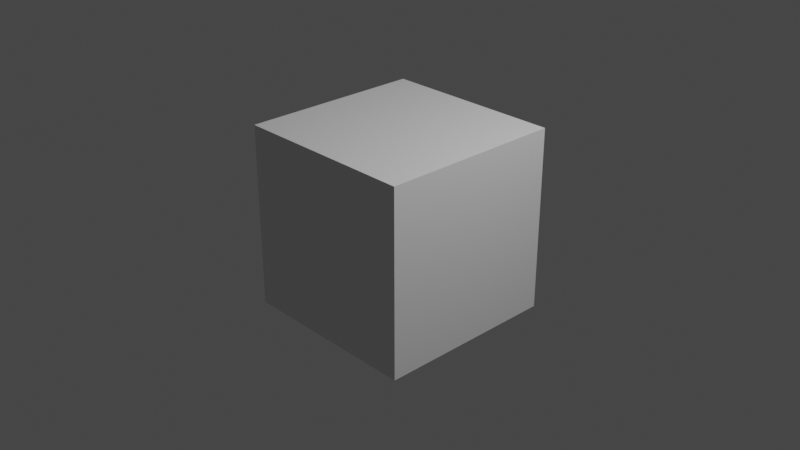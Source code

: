 # Source: lighthouse.blend  (saved by Blender 3.3.6; exported with 4.5.12 LTS)
import bpy
from mathutils import Matrix  # noqa: F401  (used for matrix-valued properties, if any)

bpy.ops.wm.read_factory_settings(use_empty=True)
scene = bpy.context.scene
scene.name = 'Scene'

# ---- collections
col_collection = bpy.data.collections.new('Collection'); scene.collection.children.link(col_collection)

# ---- materials (node trees are filled in below, after node groups)
mat_material = bpy.data.materials.new('Material')
mat_material.alpha_threshold = 0.0
mat_material.use_transparent_shadow = False
mat_material.roughness = 0.5
mat_material.line_color = (0.0, 0.0, 0.0, 1.0)

# ---- material node trees
mat_material.use_nodes = True; mat_material.node_tree.nodes.clear()
_N = mat_material.node_tree.nodes; _L = mat_material.node_tree.links
n0 = _N.new('ShaderNodeOutputMaterial'); n0.name = 'Material Output'; n0.location = (300, 300)
n1 = _N.new('ShaderNodeBsdfPrincipled'); n1.name = 'Principled BSDF'; n1.location = (10, 300)
n1.distribution = 'GGX'
n1.subsurface_method = 'RANDOM_WALK_SKIN'
n1.inputs[3].default_value = 1.45
n1.inputs[27].default_value = (0.0, 0.0, 0.0, 1.0)
n1.inputs[28].default_value = 1.0
_L.new(n1.outputs[0], n0.inputs[0])
n0.is_active_output = True

# ---- world
world_world = bpy.data.worlds.new('World'); scene.world = world_world
world_world.use_nodes = True; world_world.node_tree.nodes.clear()
_N = world_world.node_tree.nodes; _L = world_world.node_tree.links
n0 = _N.new('ShaderNodeOutputWorld'); n0.name = 'World Output'; n0.location = (300, 300)
n1 = _N.new('ShaderNodeBackground'); n1.name = 'Background'; n1.location = (10, 300)
n1.inputs[0].default_value = (0.05088, 0.05088, 0.05088, 1.0)
_L.new(n1.outputs[0], n0.inputs[0])
n0.is_active_output = True
world_world.color = (0.05088, 0.05088, 0.05088)
world_world.use_sun_shadow = False
world_world.sun_shadow_jitter_overblur = 0.0

# ---- cameras
cam_camera = bpy.data.cameras.new('Camera')
cam_camera.clip_end = 100.0
cam_camera.ortho_scale = 7.314

# ---- lights
light_light = bpy.data.lights.new('Light', 'POINT')
light_light.transmission_factor = 0.0
light_light.energy = 1000.0
light_light.shadow_soft_size = 0.1
light_light.shadow_maximum_resolution = 0.006
light_light.use_absolute_resolution = True

# ---- meshes
me_cube = bpy.data.meshes.new('Cube')
me_cube.from_pydata([(1.0, 1.0, 1.0), (1.0, 1.0, -1.0), (1.0, -1.0, 1.0), (1.0, -1.0, -1.0), (-1.0, 1.0, 1.0), (-1.0, 1.0, -1.0), (-1.0, -1.0, 1.0), (-1.0, -1.0, -1.0)], [], [(0, 4, 6, 2), (3, 2, 6, 7), (7, 6, 4, 5), (5, 1, 3, 7), (1, 0, 2, 3), (5, 4, 0, 1)])
_uv = me_cube.uv_layers.new(name='UVMap')
_uv.uv.foreach_set('vector', [0.625, 0.5, 0.875, 0.5, 0.875, 0.75, 0.625, 0.75, 0.375, 0.75, 0.625, 0.75, 0.625, 1.0, 0.375, 1.0, 0.375, 0.0, 0.625, 0.0, 0.625, 0.25, 0.375, 0.25, 0.125, 0.5, 0.375, 0.5, 0.375, 0.75, 0.125, 0.75, 0.375, 0.5, 0.625, 0.5, 0.625, 0.75, 0.375, 0.75, 0.375, 0.25, 0.625, 0.25, 0.625, 0.5, 0.375, 0.5])
me_cube.materials.append(mat_material)
me_cube.use_mirror_vertex_groups = False
me_cube.update()

# ---- objects
ob_cube = bpy.data.objects.new('Cube', me_cube)
ob_light = bpy.data.objects.new('Light', light_light)
ob_camera = bpy.data.objects.new('Camera', cam_camera)

# ---- transforms, parenting, visibility, modifiers, constraints
ob_cube.location = (0.0, 0.0, 0.0)
ob_cube.lock_rotations_4d = False
ob_cube.empty_display_type = 'ARROWS'
ob_cube.lineart.crease_threshold = 0.0
ob_light.location = (4.076, 1.005, 5.904)
ob_light.rotation_euler = (0.6503, 0.05522, 1.866)
ob_light.lock_rotations_4d = False
ob_light.empty_display_type = 'ARROWS'
ob_light.color = (0.0, 0.0, 0.0, 0.0)
ob_light.lineart.crease_threshold = 0.0
ob_camera.location = (7.359, -6.926, 4.958)
ob_camera.rotation_euler = (1.109, 0.0, 0.8149)
ob_camera.lock_rotations_4d = False
ob_camera.empty_display_type = 'ARROWS'
ob_camera.color = (0.0, 0.0, 0.0, 0.0)
ob_camera.display_type = 'WIRE'
ob_camera.lineart.crease_threshold = 0.0

# ---- collection membership
col_collection.objects.link(ob_cube)
col_collection.objects.link(ob_light)
col_collection.objects.link(ob_camera)

# ---- scene / render settings (as saved in the file)
scene.camera = ob_camera
scene.frame_start = 1; scene.frame_end = 250; scene.frame_set(1)
scene.render.engine = 'BLENDER_EEVEE_NEXT'
scene.cycles.sampling_pattern = 'TABULATED_SOBOL'
scene.cycles.use_light_tree = False
scene.view_settings.view_transform = 'Filmic'
bpy.context.view_layer.update()
